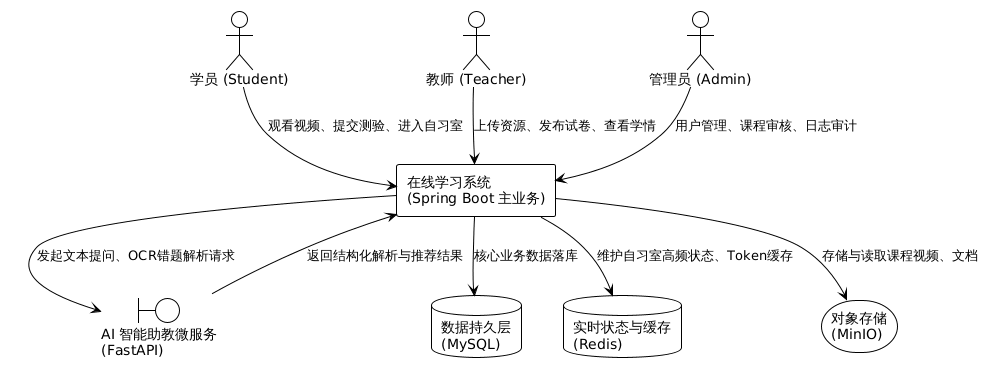

The diagram above was rendered by PlantUML. Its source (embedded in the PNG):
@startuml
!theme plain
skinparam componentStyle rectangle

actor "学员 (Student)" as Student
actor "教师 (Teacher)" as Teacher
actor "管理员 (Admin)" as Admin

component "在线学习系统\n(Spring Boot 主业务)" as MainSystem

boundary "AI 智能助教微服务\n(FastAPI)" as AIService
database "数据持久层\n(MySQL)" as MySQL
database "实时状态与缓存\n(Redis)" as Redis
storage "对象存储\n(MinIO)" as MinIO

Student --> MainSystem : 观看视频、提交测验、进入自习室
Teacher --> MainSystem : 上传资源、发布试卷、查看学情
Admin --> MainSystem : 用户管理、课程审核、日志审计

MainSystem --> AIService : 发起文本提问、OCR错题解析请求
AIService --> MainSystem : 返回结构化解析与推荐结果

MainSystem --> MySQL : 核心业务数据落库
MainSystem --> Redis : 维护自习室高频状态、Token缓存
MainSystem --> MinIO : 存储与读取课程视频、文档
@enduml